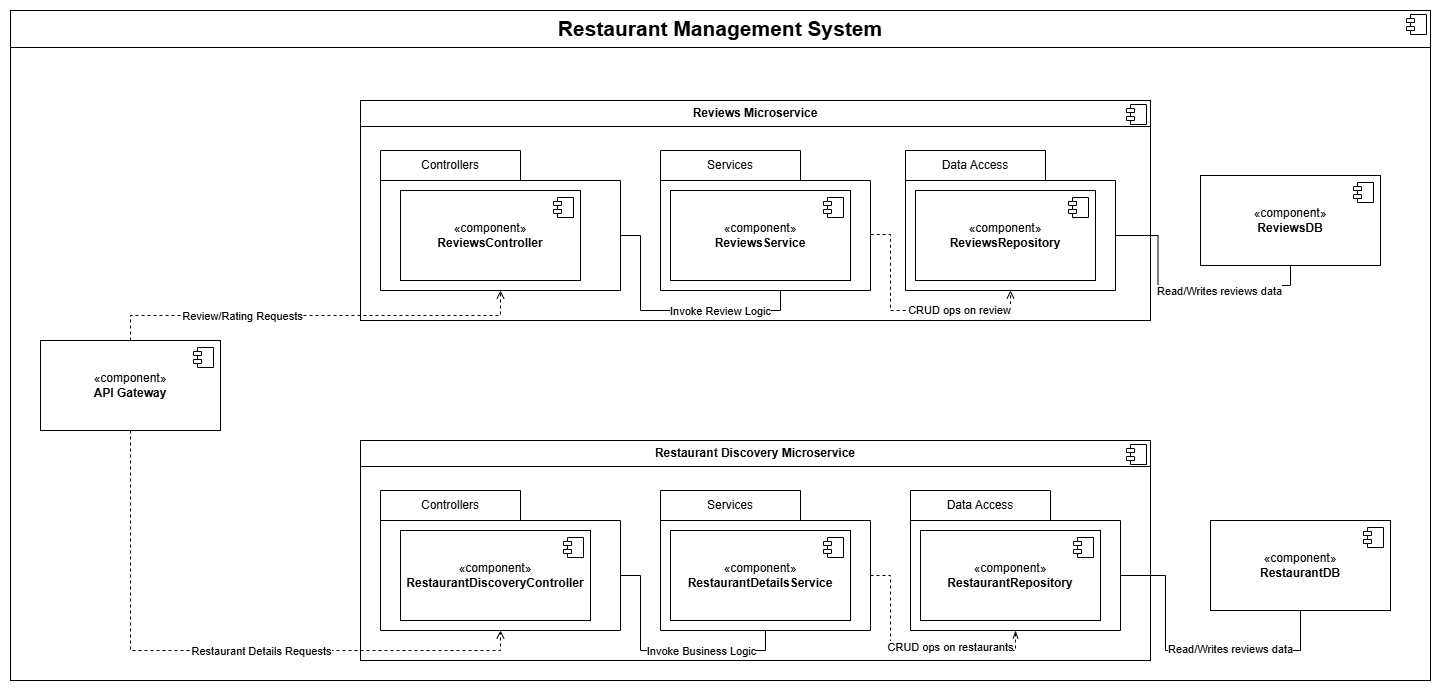

The diagram above was exported from draw.io. Its source (the exported page's mxGraphModel, read from the mxfile embedded in the PNG):
<mxGraphModel dx="2261" dy="746" grid="1" gridSize="10" guides="1" tooltips="1" connect="1" arrows="1" fold="1" page="1" pageScale="1" pageWidth="827" pageHeight="1169" math="0" shadow="0">
  <root>
    <mxCell id="0" />
    <mxCell id="1" parent="0" />
    <mxCell id="HjKlLJv_nLuaOkwdF0vm-99" value="&lt;p style=&quot;margin:0px;margin-top:6px;text-align:center;&quot;&gt;&lt;b&gt;&lt;font style=&quot;font-size: 21px;&quot;&gt;Restaurant Management System&lt;/font&gt;&lt;/b&gt;&lt;/p&gt;&lt;hr size=&quot;1&quot; style=&quot;border-style:solid;&quot;&gt;&lt;p style=&quot;margin:0px;margin-left:8px;&quot;&gt;&lt;br&gt;&lt;/p&gt;" style="align=left;overflow=fill;html=1;dropTarget=0;whiteSpace=wrap;" parent="1" vertex="1">
      <mxGeometry x="-270" y="10" width="1420" height="670" as="geometry" />
    </mxCell>
    <mxCell id="HjKlLJv_nLuaOkwdF0vm-100" value="" style="shape=component;jettyWidth=8;jettyHeight=4;" parent="HjKlLJv_nLuaOkwdF0vm-99" vertex="1">
      <mxGeometry x="1" width="20" height="20" relative="1" as="geometry">
        <mxPoint x="-24" y="4" as="offset" />
      </mxGeometry>
    </mxCell>
    <mxCell id="HjKlLJv_nLuaOkwdF0vm-4" value="&lt;p style=&quot;margin:0px;margin-top:6px;text-align:center;&quot;&gt;&lt;b&gt;Reviews Microservice&lt;/b&gt;&lt;/p&gt;&lt;hr size=&quot;1&quot; style=&quot;border-style:solid;&quot;&gt;&lt;p style=&quot;margin:0px;margin-left:8px;&quot;&gt;&lt;br&gt;&lt;/p&gt;" style="align=left;overflow=fill;html=1;dropTarget=0;whiteSpace=wrap;" parent="1" vertex="1">
      <mxGeometry x="80" y="100" width="790" height="220" as="geometry" />
    </mxCell>
    <mxCell id="HjKlLJv_nLuaOkwdF0vm-5" value="" style="shape=component;jettyWidth=8;jettyHeight=4;" parent="HjKlLJv_nLuaOkwdF0vm-4" vertex="1">
      <mxGeometry x="1" width="20" height="20" relative="1" as="geometry">
        <mxPoint x="-24" y="4" as="offset" />
      </mxGeometry>
    </mxCell>
    <mxCell id="HjKlLJv_nLuaOkwdF0vm-28" value="" style="shape=folder;fontStyle=1;spacingTop=10;tabWidth=140;tabHeight=30;tabPosition=left;html=1;whiteSpace=wrap;" parent="1" vertex="1">
      <mxGeometry x="100" y="150" width="240" height="140" as="geometry" />
    </mxCell>
    <mxCell id="HjKlLJv_nLuaOkwdF0vm-29" value="Controllers" style="text;html=1;align=center;verticalAlign=middle;whiteSpace=wrap;rounded=0;" parent="1" vertex="1">
      <mxGeometry x="100" y="150" width="140" height="30" as="geometry" />
    </mxCell>
    <mxCell id="HjKlLJv_nLuaOkwdF0vm-6" value="«component»&lt;br&gt;&lt;b&gt;ReviewsController&lt;/b&gt;" style="html=1;dropTarget=0;whiteSpace=wrap;" parent="1" vertex="1">
      <mxGeometry x="120" y="190" width="180" height="90" as="geometry" />
    </mxCell>
    <mxCell id="HjKlLJv_nLuaOkwdF0vm-7" value="" style="shape=module;jettyWidth=8;jettyHeight=4;" parent="HjKlLJv_nLuaOkwdF0vm-6" vertex="1">
      <mxGeometry x="1" width="20" height="20" relative="1" as="geometry">
        <mxPoint x="-27" y="7" as="offset" />
      </mxGeometry>
    </mxCell>
    <mxCell id="HjKlLJv_nLuaOkwdF0vm-33" value="" style="shape=folder;fontStyle=1;spacingTop=10;tabWidth=140;tabHeight=30;tabPosition=left;html=1;whiteSpace=wrap;" parent="1" vertex="1">
      <mxGeometry x="380" y="150" width="210" height="140" as="geometry" />
    </mxCell>
    <mxCell id="HjKlLJv_nLuaOkwdF0vm-34" value="Services" style="text;html=1;align=center;verticalAlign=middle;whiteSpace=wrap;rounded=0;" parent="1" vertex="1">
      <mxGeometry x="380" y="150" width="140" height="30" as="geometry" />
    </mxCell>
    <mxCell id="HjKlLJv_nLuaOkwdF0vm-35" value="«component»&lt;br&gt;&lt;b&gt;ReviewsService&lt;/b&gt;" style="html=1;dropTarget=0;whiteSpace=wrap;" parent="1" vertex="1">
      <mxGeometry x="390" y="190" width="180" height="90" as="geometry" />
    </mxCell>
    <mxCell id="HjKlLJv_nLuaOkwdF0vm-36" value="" style="shape=module;jettyWidth=8;jettyHeight=4;" parent="HjKlLJv_nLuaOkwdF0vm-35" vertex="1">
      <mxGeometry x="1" width="20" height="20" relative="1" as="geometry">
        <mxPoint x="-27" y="7" as="offset" />
      </mxGeometry>
    </mxCell>
    <mxCell id="HjKlLJv_nLuaOkwdF0vm-84" style="edgeStyle=orthogonalEdgeStyle;rounded=0;orthogonalLoop=1;jettySize=auto;html=1;exitX=0;exitY=0;exitDx=210;exitDy=85;exitPerimeter=0;entryX=0.5;entryY=1;entryDx=0;entryDy=0;endArrow=none;endFill=0;" parent="1" source="HjKlLJv_nLuaOkwdF0vm-44" target="HjKlLJv_nLuaOkwdF0vm-79" edge="1">
      <mxGeometry relative="1" as="geometry" />
    </mxCell>
    <mxCell id="HjKlLJv_nLuaOkwdF0vm-85" value="Read/Writes reviews data" style="edgeLabel;html=1;align=center;verticalAlign=middle;resizable=0;points=[];" parent="HjKlLJv_nLuaOkwdF0vm-84" vertex="1" connectable="0">
      <mxGeometry x="0.1447" y="2" relative="1" as="geometry">
        <mxPoint x="13" y="7" as="offset" />
      </mxGeometry>
    </mxCell>
    <mxCell id="HjKlLJv_nLuaOkwdF0vm-44" value="" style="shape=folder;fontStyle=1;spacingTop=10;tabWidth=140;tabHeight=30;tabPosition=left;html=1;whiteSpace=wrap;" parent="1" vertex="1">
      <mxGeometry x="625" y="150" width="210" height="140" as="geometry" />
    </mxCell>
    <mxCell id="HjKlLJv_nLuaOkwdF0vm-45" value="Data Access" style="text;html=1;align=center;verticalAlign=middle;whiteSpace=wrap;rounded=0;" parent="1" vertex="1">
      <mxGeometry x="625" y="150" width="140" height="30" as="geometry" />
    </mxCell>
    <mxCell id="HjKlLJv_nLuaOkwdF0vm-46" value="«component»&lt;br&gt;&lt;b&gt;ReviewsRepository&lt;/b&gt;" style="html=1;dropTarget=0;whiteSpace=wrap;" parent="1" vertex="1">
      <mxGeometry x="635" y="190" width="180" height="90" as="geometry" />
    </mxCell>
    <mxCell id="HjKlLJv_nLuaOkwdF0vm-47" value="" style="shape=module;jettyWidth=8;jettyHeight=4;" parent="HjKlLJv_nLuaOkwdF0vm-46" vertex="1">
      <mxGeometry x="1" width="20" height="20" relative="1" as="geometry">
        <mxPoint x="-27" y="7" as="offset" />
      </mxGeometry>
    </mxCell>
    <mxCell id="HjKlLJv_nLuaOkwdF0vm-48" style="edgeStyle=orthogonalEdgeStyle;rounded=0;orthogonalLoop=1;jettySize=auto;html=1;exitX=0.5;exitY=1;exitDx=0;exitDy=0;" parent="1" source="HjKlLJv_nLuaOkwdF0vm-4" target="HjKlLJv_nLuaOkwdF0vm-4" edge="1">
      <mxGeometry relative="1" as="geometry" />
    </mxCell>
    <mxCell id="HjKlLJv_nLuaOkwdF0vm-49" value="&lt;p style=&quot;margin:0px;margin-top:6px;text-align:center;&quot;&gt;&lt;b&gt;Restaurant Discovery Microservice&lt;/b&gt;&lt;/p&gt;&lt;hr size=&quot;1&quot; style=&quot;border-style:solid;&quot;&gt;&lt;p style=&quot;margin:0px;margin-left:8px;&quot;&gt;&lt;br&gt;&lt;/p&gt;" style="align=left;overflow=fill;html=1;dropTarget=0;whiteSpace=wrap;" parent="1" vertex="1">
      <mxGeometry x="80" y="440" width="790" height="220" as="geometry" />
    </mxCell>
    <mxCell id="HjKlLJv_nLuaOkwdF0vm-50" value="" style="shape=component;jettyWidth=8;jettyHeight=4;" parent="HjKlLJv_nLuaOkwdF0vm-49" vertex="1">
      <mxGeometry x="1" width="20" height="20" relative="1" as="geometry">
        <mxPoint x="-24" y="4" as="offset" />
      </mxGeometry>
    </mxCell>
    <mxCell id="HjKlLJv_nLuaOkwdF0vm-51" value="" style="shape=folder;fontStyle=1;spacingTop=10;tabWidth=140;tabHeight=30;tabPosition=left;html=1;whiteSpace=wrap;" parent="1" vertex="1">
      <mxGeometry x="100" y="490" width="240" height="140" as="geometry" />
    </mxCell>
    <mxCell id="HjKlLJv_nLuaOkwdF0vm-52" value="Controllers" style="text;html=1;align=center;verticalAlign=middle;whiteSpace=wrap;rounded=0;" parent="1" vertex="1">
      <mxGeometry x="100" y="490" width="140" height="30" as="geometry" />
    </mxCell>
    <mxCell id="HjKlLJv_nLuaOkwdF0vm-53" value="«component»&lt;br&gt;&lt;b&gt;RestaurantDiscoveryController&lt;/b&gt;" style="html=1;dropTarget=0;whiteSpace=wrap;" parent="1" vertex="1">
      <mxGeometry x="120" y="530" width="190" height="90" as="geometry" />
    </mxCell>
    <mxCell id="HjKlLJv_nLuaOkwdF0vm-54" value="" style="shape=module;jettyWidth=8;jettyHeight=4;" parent="HjKlLJv_nLuaOkwdF0vm-53" vertex="1">
      <mxGeometry x="1" width="20" height="20" relative="1" as="geometry">
        <mxPoint x="-27" y="7" as="offset" />
      </mxGeometry>
    </mxCell>
    <mxCell id="HjKlLJv_nLuaOkwdF0vm-55" value="" style="shape=folder;fontStyle=1;spacingTop=10;tabWidth=140;tabHeight=30;tabPosition=left;html=1;whiteSpace=wrap;" parent="1" vertex="1">
      <mxGeometry x="380" y="490" width="210" height="140" as="geometry" />
    </mxCell>
    <mxCell id="HjKlLJv_nLuaOkwdF0vm-56" value="Services" style="text;html=1;align=center;verticalAlign=middle;whiteSpace=wrap;rounded=0;" parent="1" vertex="1">
      <mxGeometry x="380" y="490" width="140" height="30" as="geometry" />
    </mxCell>
    <mxCell id="HjKlLJv_nLuaOkwdF0vm-57" value="«component»&lt;br&gt;&lt;b&gt;RestaurantDetailsService&lt;/b&gt;" style="html=1;dropTarget=0;whiteSpace=wrap;" parent="1" vertex="1">
      <mxGeometry x="390" y="530" width="180" height="90" as="geometry" />
    </mxCell>
    <mxCell id="HjKlLJv_nLuaOkwdF0vm-58" value="" style="shape=module;jettyWidth=8;jettyHeight=4;" parent="HjKlLJv_nLuaOkwdF0vm-57" vertex="1">
      <mxGeometry x="1" width="20" height="20" relative="1" as="geometry">
        <mxPoint x="-27" y="7" as="offset" />
      </mxGeometry>
    </mxCell>
    <mxCell id="HjKlLJv_nLuaOkwdF0vm-92" style="edgeStyle=orthogonalEdgeStyle;rounded=0;orthogonalLoop=1;jettySize=auto;html=1;exitX=0;exitY=0;exitDx=210;exitDy=85;exitPerimeter=0;entryX=0.5;entryY=1;entryDx=0;entryDy=0;endArrow=none;endFill=0;" parent="1" source="HjKlLJv_nLuaOkwdF0vm-61" target="HjKlLJv_nLuaOkwdF0vm-90" edge="1">
      <mxGeometry relative="1" as="geometry" />
    </mxCell>
    <mxCell id="HjKlLJv_nLuaOkwdF0vm-93" value="Read/Writes reviews data" style="edgeLabel;html=1;align=center;verticalAlign=middle;resizable=0;points=[];" parent="HjKlLJv_nLuaOkwdF0vm-92" vertex="1" connectable="0">
      <mxGeometry x="0.1549" y="2" relative="1" as="geometry">
        <mxPoint x="14" as="offset" />
      </mxGeometry>
    </mxCell>
    <mxCell id="HjKlLJv_nLuaOkwdF0vm-61" value="" style="shape=folder;fontStyle=1;spacingTop=10;tabWidth=140;tabHeight=30;tabPosition=left;html=1;whiteSpace=wrap;" parent="1" vertex="1">
      <mxGeometry x="630" y="490" width="210" height="140" as="geometry" />
    </mxCell>
    <mxCell id="HjKlLJv_nLuaOkwdF0vm-62" value="Data Access" style="text;html=1;align=center;verticalAlign=middle;whiteSpace=wrap;rounded=0;" parent="1" vertex="1">
      <mxGeometry x="630" y="490" width="140" height="30" as="geometry" />
    </mxCell>
    <mxCell id="HjKlLJv_nLuaOkwdF0vm-63" value="«component»&lt;br&gt;&lt;b&gt;RestaurantRepository&lt;/b&gt;" style="html=1;dropTarget=0;whiteSpace=wrap;" parent="1" vertex="1">
      <mxGeometry x="640" y="530" width="180" height="90" as="geometry" />
    </mxCell>
    <mxCell id="HjKlLJv_nLuaOkwdF0vm-64" value="" style="shape=module;jettyWidth=8;jettyHeight=4;" parent="HjKlLJv_nLuaOkwdF0vm-63" vertex="1">
      <mxGeometry x="1" width="20" height="20" relative="1" as="geometry">
        <mxPoint x="-27" y="7" as="offset" />
      </mxGeometry>
    </mxCell>
    <mxCell id="HjKlLJv_nLuaOkwdF0vm-65" style="edgeStyle=orthogonalEdgeStyle;rounded=0;orthogonalLoop=1;jettySize=auto;html=1;exitX=0.5;exitY=1;exitDx=0;exitDy=0;" parent="1" source="HjKlLJv_nLuaOkwdF0vm-49" target="HjKlLJv_nLuaOkwdF0vm-49" edge="1">
      <mxGeometry relative="1" as="geometry" />
    </mxCell>
    <mxCell id="HjKlLJv_nLuaOkwdF0vm-68" value="«component»&lt;br&gt;&lt;b&gt;API Gateway&lt;/b&gt;" style="html=1;dropTarget=0;whiteSpace=wrap;" parent="1" vertex="1">
      <mxGeometry x="-240" y="340" width="180" height="90" as="geometry" />
    </mxCell>
    <mxCell id="HjKlLJv_nLuaOkwdF0vm-69" value="" style="shape=module;jettyWidth=8;jettyHeight=4;" parent="HjKlLJv_nLuaOkwdF0vm-68" vertex="1">
      <mxGeometry x="1" width="20" height="20" relative="1" as="geometry">
        <mxPoint x="-27" y="7" as="offset" />
      </mxGeometry>
    </mxCell>
    <mxCell id="HjKlLJv_nLuaOkwdF0vm-70" style="edgeStyle=orthogonalEdgeStyle;rounded=0;orthogonalLoop=1;jettySize=auto;html=1;exitX=0.5;exitY=0;exitDx=0;exitDy=0;entryX=0.5;entryY=1;entryDx=0;entryDy=0;entryPerimeter=0;dashed=1;endArrow=open;endFill=0;" parent="1" source="HjKlLJv_nLuaOkwdF0vm-68" target="HjKlLJv_nLuaOkwdF0vm-28" edge="1">
      <mxGeometry relative="1" as="geometry" />
    </mxCell>
    <mxCell id="HjKlLJv_nLuaOkwdF0vm-71" value="Review/Rating Requests" style="edgeLabel;html=1;align=center;verticalAlign=middle;resizable=0;points=[];" parent="HjKlLJv_nLuaOkwdF0vm-70" vertex="1" connectable="0">
      <mxGeometry x="-0.354" relative="1" as="geometry">
        <mxPoint as="offset" />
      </mxGeometry>
    </mxCell>
    <mxCell id="HjKlLJv_nLuaOkwdF0vm-72" style="edgeStyle=orthogonalEdgeStyle;rounded=0;orthogonalLoop=1;jettySize=auto;html=1;exitX=0.5;exitY=1;exitDx=0;exitDy=0;entryX=0.5;entryY=1;entryDx=0;entryDy=0;entryPerimeter=0;dashed=1;endArrow=open;endFill=0;" parent="1" source="HjKlLJv_nLuaOkwdF0vm-68" target="HjKlLJv_nLuaOkwdF0vm-51" edge="1">
      <mxGeometry relative="1" as="geometry" />
    </mxCell>
    <mxCell id="HjKlLJv_nLuaOkwdF0vm-73" value="Restaurant Details Requests" style="edgeLabel;html=1;align=center;verticalAlign=middle;resizable=0;points=[];" parent="HjKlLJv_nLuaOkwdF0vm-72" vertex="1" connectable="0">
      <mxGeometry x="-0.0208" relative="1" as="geometry">
        <mxPoint x="51" as="offset" />
      </mxGeometry>
    </mxCell>
    <mxCell id="HjKlLJv_nLuaOkwdF0vm-74" style="edgeStyle=orthogonalEdgeStyle;rounded=0;orthogonalLoop=1;jettySize=auto;html=1;exitX=0;exitY=0;exitDx=240;exitDy=85;exitPerimeter=0;entryX=0.5;entryY=1;entryDx=0;entryDy=0;entryPerimeter=0;endArrow=none;endFill=0;" parent="1" source="HjKlLJv_nLuaOkwdF0vm-28" target="HjKlLJv_nLuaOkwdF0vm-33" edge="1">
      <mxGeometry relative="1" as="geometry">
        <Array as="points">
          <mxPoint x="360" y="235" />
          <mxPoint x="360" y="310" />
          <mxPoint x="500" y="310" />
        </Array>
      </mxGeometry>
    </mxCell>
    <mxCell id="HjKlLJv_nLuaOkwdF0vm-75" value="Invoke Review Logic" style="edgeLabel;html=1;align=center;verticalAlign=middle;resizable=0;points=[];" parent="HjKlLJv_nLuaOkwdF0vm-74" vertex="1" connectable="0">
      <mxGeometry x="0.2104" relative="1" as="geometry">
        <mxPoint x="11" as="offset" />
      </mxGeometry>
    </mxCell>
    <mxCell id="HjKlLJv_nLuaOkwdF0vm-77" style="edgeStyle=orthogonalEdgeStyle;rounded=0;orthogonalLoop=1;jettySize=auto;html=1;exitX=1.001;exitY=0.6;exitDx=0;exitDy=0;exitPerimeter=0;entryX=0.5;entryY=1;entryDx=0;entryDy=0;entryPerimeter=0;endArrow=open;endFill=0;dashed=1;" parent="1" source="HjKlLJv_nLuaOkwdF0vm-33" target="HjKlLJv_nLuaOkwdF0vm-44" edge="1">
      <mxGeometry relative="1" as="geometry" />
    </mxCell>
    <mxCell id="HjKlLJv_nLuaOkwdF0vm-78" value="CRUD ops on review" style="edgeLabel;html=1;align=center;verticalAlign=middle;resizable=0;points=[];" parent="HjKlLJv_nLuaOkwdF0vm-77" vertex="1" connectable="0">
      <mxGeometry x="0.1176" y="1" relative="1" as="geometry">
        <mxPoint x="32" as="offset" />
      </mxGeometry>
    </mxCell>
    <mxCell id="HjKlLJv_nLuaOkwdF0vm-79" value="«component»&lt;br&gt;&lt;b&gt;ReviewsDB&lt;/b&gt;" style="html=1;dropTarget=0;whiteSpace=wrap;" parent="1" vertex="1">
      <mxGeometry x="920" y="175" width="180" height="90" as="geometry" />
    </mxCell>
    <mxCell id="HjKlLJv_nLuaOkwdF0vm-80" value="" style="shape=module;jettyWidth=8;jettyHeight=4;" parent="HjKlLJv_nLuaOkwdF0vm-79" vertex="1">
      <mxGeometry x="1" width="20" height="20" relative="1" as="geometry">
        <mxPoint x="-27" y="7" as="offset" />
      </mxGeometry>
    </mxCell>
    <mxCell id="HjKlLJv_nLuaOkwdF0vm-86" style="edgeStyle=orthogonalEdgeStyle;rounded=0;orthogonalLoop=1;jettySize=auto;html=1;exitX=0;exitY=0;exitDx=240;exitDy=85;exitPerimeter=0;entryX=0.5;entryY=1;entryDx=0;entryDy=0;entryPerimeter=0;endArrow=none;endFill=0;" parent="1" source="HjKlLJv_nLuaOkwdF0vm-51" target="HjKlLJv_nLuaOkwdF0vm-55" edge="1">
      <mxGeometry relative="1" as="geometry" />
    </mxCell>
    <mxCell id="HjKlLJv_nLuaOkwdF0vm-87" value="Invoke Business Logic" style="edgeLabel;html=1;align=center;verticalAlign=middle;resizable=0;points=[];" parent="HjKlLJv_nLuaOkwdF0vm-86" vertex="1" connectable="0">
      <mxGeometry x="0.5664" y="2" relative="1" as="geometry">
        <mxPoint x="-33" y="2" as="offset" />
      </mxGeometry>
    </mxCell>
    <mxCell id="HjKlLJv_nLuaOkwdF0vm-88" style="edgeStyle=orthogonalEdgeStyle;rounded=0;orthogonalLoop=1;jettySize=auto;html=1;exitX=0;exitY=0;exitDx=210;exitDy=85;exitPerimeter=0;entryX=0.5;entryY=1;entryDx=0;entryDy=0;entryPerimeter=0;endArrow=openThin;endFill=0;dashed=1;" parent="1" source="HjKlLJv_nLuaOkwdF0vm-55" target="HjKlLJv_nLuaOkwdF0vm-61" edge="1">
      <mxGeometry relative="1" as="geometry" />
    </mxCell>
    <mxCell id="HjKlLJv_nLuaOkwdF0vm-89" value="CRUD ops on restaurants" style="edgeLabel;html=1;align=center;verticalAlign=middle;resizable=0;points=[];" parent="HjKlLJv_nLuaOkwdF0vm-88" vertex="1" connectable="0">
      <mxGeometry x="0.5497" y="4" relative="1" as="geometry">
        <mxPoint x="-32" as="offset" />
      </mxGeometry>
    </mxCell>
    <mxCell id="HjKlLJv_nLuaOkwdF0vm-90" value="«component»&lt;br&gt;&lt;b&gt;RestaurantDB&lt;/b&gt;" style="html=1;dropTarget=0;whiteSpace=wrap;" parent="1" vertex="1">
      <mxGeometry x="930" y="520" width="180" height="90" as="geometry" />
    </mxCell>
    <mxCell id="HjKlLJv_nLuaOkwdF0vm-91" value="" style="shape=module;jettyWidth=8;jettyHeight=4;" parent="HjKlLJv_nLuaOkwdF0vm-90" vertex="1">
      <mxGeometry x="1" width="20" height="20" relative="1" as="geometry">
        <mxPoint x="-27" y="7" as="offset" />
      </mxGeometry>
    </mxCell>
  </root>
</mxGraphModel>